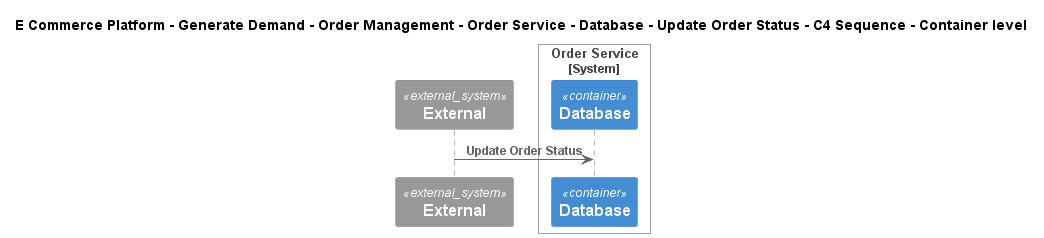

The diagram above was rendered by PlantUML. Its source (embedded in the PNG):
@startuml
!include ..\..\..\..\..\..\..\..\..\.c4s\C4_Sequence.puml
SHOW_FOOT_BOXES()

title E Commerce Platform - Generate Demand - Order Management - Order Service - Database - Update Order Status - C4 Sequence - Container level

System_Ext(C4InterFlow.SoftwareSystems.ExternalSystem, "External", "")

System_Boundary(ECommercePlatform.GenerateDemand.OrderManagement.SoftwareSystems.OrderService, "Order Service")
    ContainerDb(ECommercePlatform.GenerateDemand.OrderManagement.SoftwareSystems.OrderService.Containers.Database, "Database", "", "")
Boundary_End()

Rel(C4InterFlow.SoftwareSystems.ExternalSystem, ECommercePlatform.GenerateDemand.OrderManagement.SoftwareSystems.OrderService.Containers.Database, "Update Order Status")


@enduml